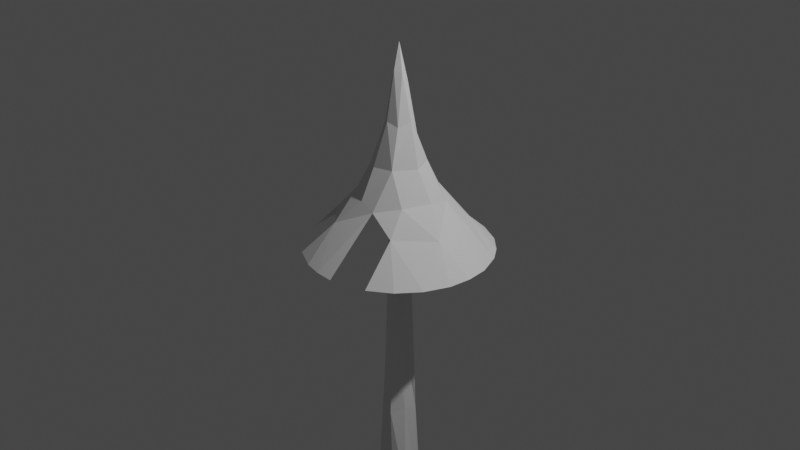 # Source: tree_attempt.blend  (saved by Blender 2.80.72; exported with 4.5.12 LTS)
import bpy
from mathutils import Matrix  # noqa: F401  (used for matrix-valued properties, if any)

bpy.ops.wm.read_factory_settings(use_empty=True)
scene = bpy.context.scene
scene.name = 'Scene'

# ---- collections
col_collection = bpy.data.collections.new('Collection'); scene.collection.children.link(col_collection)

# ---- world
world_world = bpy.data.worlds.new('World'); scene.world = world_world
world_world.use_nodes = True; world_world.node_tree.nodes.clear()
_N = world_world.node_tree.nodes; _L = world_world.node_tree.links
n0 = _N.new('ShaderNodeOutputWorld'); n0.name = 'World Output'; n0.location = (300, 300)
n1 = _N.new('ShaderNodeBackground'); n1.name = 'Background'; n1.location = (10, 300)
n1.inputs[0].default_value = (0.05088, 0.05088, 0.05088, 1.0)
_L.new(n1.outputs[0], n0.inputs[0])
n0.is_active_output = True
world_world.color = (0.05088, 0.05088, 0.05088)
world_world.use_sun_shadow = False
world_world.sun_shadow_jitter_overblur = 0.0

# ---- cameras
cam_camera = bpy.data.cameras.new('Camera')
cam_camera.clip_end = 100.0
cam_camera.ortho_scale = 7.314

# ---- lights
light_light = bpy.data.lights.new('Light', 'POINT')
light_light.transmission_factor = 0.0
light_light.cutoff_distance = 30.0
light_light.energy = 1000.0
light_light.shadow_buffer_clip_start = 1.001
light_light.shadow_soft_size = 0.1
light_light.shadow_maximum_resolution = 0.006
light_light.use_absolute_resolution = True

# ---- meshes
me_object = bpy.data.meshes.new('Object')
me_object.from_pydata([(-0.008516, 0.2261, -0.005977), (-0.1626, 0.2364, -0.009421), (-0.2613, 0.07357, 0.01272), (-0.1695, -0.1572, 0.005628), (-0.04392, -0.2457, 0.02459), (0.1143, -0.2, -0.03752), (0.2275, -0.1236, 0.04177), (0.2344, 0.03543, -0.0006962), (0.1385, 0.1894, -0.03654), (0.000664, 0.1754, 1.005), (-0.135, 0.2044, 1.008), (-0.1874, 0.03402, 1.007), (-0.1598, -0.09367, 1.001), (-0.07121, -0.1669, 0.9994), (0.07382, -0.1989, 1.014), (0.1563, -0.05971, 1.042), (0.1798, 0.07292, 1.028), (0.09441, 0.1539, 0.9914), (0.03001, 0.1357, 1.987), (-0.06714, 0.1449, 1.993), (-0.1664, 0.001893, 1.991), (-0.08394, -0.08978, 2.048), (-0.04471, -0.147, 1.979), (0.03463, -0.1348, 2.022), (0.08324, -0.0234, 1.99), (0.1497, 0.03069, 1.991), (0.09363, 0.1141, 1.996), (0.03927, 0.1376, 2.966), (-0.06976, 0.09459, 2.982), (-0.1432, 0.03434, 3.008), (-0.1026, -0.05772, 2.999), (-0.01498, -0.07975, 3.006), (0.0156, -0.1203, 3.045), (0.06705, -0.09357, 2.978), (0.1212, 0.03094, 3.018), (0.06861, 0.06966, 2.988), (-0.003937, 0.102, 4.007), (-0.02573, 0.07902, 4.014), (-0.09041, 0.04116, 4.017), (-0.0822, -0.04753, 4.0), (-0.07143, -0.1296, 3.966), (0.03192, -0.08844, 4.0), (0.0608, -0.02077, 4.049), (0.04936, -0.01542, 3.991), (0.01881, 0.1002, 3.971), (-0.02226, 0.005426, 4.972)], [], [(3, 2, 11, 12), (7, 6, 15, 16), (4, 3, 12, 13), (1, 0, 9, 10), (8, 7, 16, 17), (5, 4, 13, 14), (2, 1, 10, 11), (0, 8, 17, 9), (6, 5, 14, 15), (13, 12, 21, 22), (10, 9, 18, 19), (17, 16, 25, 26), (14, 13, 22, 23), (11, 10, 19, 20), (9, 17, 26, 18), (15, 14, 23, 24), (12, 11, 20, 21), (16, 15, 24, 25), (21, 20, 29, 30), (25, 24, 33, 34), (22, 21, 30, 31), (19, 18, 27, 28), (26, 25, 34, 35), (23, 22, 31, 32), (20, 19, 28, 29), (18, 26, 35, 27), (24, 23, 32, 33), (29, 28, 37, 38), (27, 35, 44, 36), (33, 32, 41, 42), (30, 29, 38, 39), (34, 33, 42, 43), (31, 30, 39, 40), (28, 27, 36, 37), (35, 34, 43, 44), (32, 31, 40, 41), (37, 36, 45), (44, 43, 45), (41, 40, 45), (38, 37, 45), (36, 44, 45), (42, 41, 45), (39, 38, 45), (43, 42, 45), (40, 39, 45)])
_uv = me_object.uv_layers.new(name='UVMap')
_uv.uv.foreach_set('vector', [0.0, 0.0, 0.0, 0.0, 0.0, 0.0, 0.0, 0.0, 0.0, 0.0, 0.0, 0.0, 0.0, 0.0, 0.0, 0.0, 0.0, 0.0, 0.0, 0.0, 0.0, 0.0, 0.0, 0.0, 0.0, 0.0, 0.0, 0.0, 0.0, 0.0, 0.0, 0.0, 0.0, 0.0, 0.0, 0.0, 0.0, 0.0, 0.0, 0.0, 0.0, 0.0, 0.0, 0.0, 0.0, 0.0, 0.0, 0.0, 0.0, 0.0, 0.0, 0.0, 0.0, 0.0, 0.0, 0.0, 0.0, 0.0, 0.0, 0.0, 0.0, 0.0, 0.0, 0.0, 0.0, 0.0, 0.0, 0.0, 0.0, 0.0, 0.0, 0.0, 0.0, 0.0, 0.0, 0.0, 0.0, 0.0, 0.0, 0.0, 0.0, 0.0, 0.0, 0.0, 0.0, 0.0, 0.0, 0.0, 0.0, 0.0, 0.0, 0.0, 0.0, 0.0, 0.0, 0.0, 0.0, 0.0, 0.0, 0.0, 0.0, 0.0, 0.0, 0.0, 0.0, 0.0, 0.0, 0.0, 0.0, 0.0, 0.0, 0.0, 0.0, 0.0, 0.0, 0.0, 0.0, 0.0, 0.0, 0.0, 0.0, 0.0, 0.0, 0.0, 0.0, 0.0, 0.0, 0.0, 0.0, 0.0, 0.0, 0.0, 0.0, 0.0, 0.0, 0.0, 0.0, 0.0, 0.0, 0.0, 0.0, 0.0, 0.0, 0.0, 0.0, 0.0, 0.0, 0.0, 0.0, 0.0, 0.0, 0.0, 0.0, 0.0, 0.0, 0.0, 0.0, 0.0, 0.0, 0.0, 0.0, 0.0, 0.0, 0.0, 0.0, 0.0, 0.0, 0.0, 0.0, 0.0, 0.0, 0.0, 0.0, 0.0, 0.0, 0.0, 0.0, 0.0, 0.0, 0.0, 0.0, 0.0, 0.0, 0.0, 0.0, 0.0, 0.0, 0.0, 0.0, 0.0, 0.0, 0.0, 0.0, 0.0, 0.0, 0.0, 0.0, 0.0, 0.0, 0.0, 0.0, 0.0, 0.0, 0.0, 0.0, 0.0, 0.0, 0.0, 0.0, 0.0, 0.0, 0.0, 0.0, 0.0, 0.0, 0.0, 0.0, 0.0, 0.0, 0.0, 0.0, 0.0, 0.0, 0.0, 0.0, 0.0, 0.0, 0.0, 0.0, 0.0, 0.0, 0.0, 0.0, 0.0, 0.0, 0.0, 0.0, 0.0, 0.0, 0.0, 0.0, 0.0, 0.0, 0.0, 0.0, 0.0, 0.0, 0.0, 0.0, 0.0, 0.0, 0.0, 0.0, 0.0, 0.0, 0.0, 0.0, 0.0, 0.0, 0.0, 0.0, 0.0, 0.0, 0.0, 0.0, 0.0, 0.0, 0.0, 0.0, 0.0, 0.0, 0.0, 0.0, 0.0, 0.0, 0.0, 0.0, 0.0, 0.0, 0.0, 0.0, 0.0, 0.0, 0.0, 0.0, 0.0, 0.0, 0.0, 0.0, 0.0, 0.0, 0.0, 0.0, 0.0, 0.0, 0.0, 0.0, 0.0, 0.0, 0.0, 0.0, 0.0, 0.0, 0.0, 0.0, 0.0, 0.0, 0.0, 0.0, 0.0, 0.0, 0.0, 0.0, 0.0, 0.0, 0.0, 0.0, 0.0, 0.0, 0.0, 0.0, 0.0, 0.0, 0.0, 0.0, 0.0, 0.0, 0.0, 0.0, 0.0, 0.0, 0.0, 0.0, 0.0, 0.0, 0.0, 0.0, 0.0, 0.0, 0.0, 0.0, 0.0])
me_object.use_remesh_preserve_volume = False
me_object.use_remesh_preserve_attributes = False
me_object.use_mirror_vertex_groups = False
me_object.update()
me_object_002 = bpy.data.meshes.new('Object.002')
me_object_002.from_pydata([(-0.6662, 0.136, 0.03752), (-0.6159, -0.2975, 0.02696), (-0.3031, -0.5962, 0.04934), (0.4078, -0.4995, 0.08013), (0.6802, -0.105, 0.02454), (0.4153, 0.546, 0.02391), (0.1265, 0.979, -0.3065), (0.1232, 0.4294, 0.3182), (-0.2243, 0.3863, 0.3182), (-0.4138, 0.1596, 0.3136), (-0.4341, -0.1011, 0.3134), (-0.2992, -0.3292, 0.3121), (-0.07141, -0.4394, 0.3124), (0.1156, -0.464, 0.2569), (0.3421, -0.2868, 0.3153), (0.4462, 0.01217, 0.3153), (0.4038, 0.257, 0.2586), (-0.05862, 0.2763, 0.6252), (-0.2789, -0.02441, 0.6257), (-0.2162, -0.1792, 0.6202), (-0.07774, -0.2698, 0.6235), (0.1502, -0.2365, 0.6424), (0.28, -0.00927, 0.635), (0.1749, 0.22, 0.6362), (-0.008473, 0.1765, 0.9553), (-0.1954, 0.1286, 0.7341), (-0.1058, -0.1412, 0.9525), (0.1404, 0.107, 0.9411), (-0.04754, 0.09981, 1.27), (-0.14, -0.05226, 1.046), (-0.02023, -0.1411, 1.08), (0.09903, -0.1101, 1.041), (0.143, 0.02268, 1.079), (-0.03283, 0.05809, 1.604), (-0.08061, -0.02254, 1.468), (0.002149, -0.06868, 1.586), (0.0669, -0.02296, 1.558), (0.06491, 0.05426, 1.467), (4.952e-07, 4.614e-07, 1.86), (-0.08022, 0.9918, -0.3002), (-0.2441, 0.9577, -0.3058), (-0.6399, 0.7547, -0.3042), (-0.8991, 0.4266, -0.2999), (-0.9838, 0.1597, -0.3004), (-0.9905, -0.08007, -0.3), (-0.9554, -0.2767, -0.3004), (-0.88, -0.4617, -0.3), (-0.566, -0.8203, -0.3004), (-0.3149, -0.9438, -0.3002), (-0.1197, -0.9865, -0.3), (0.08023, -0.9918, -0.3002), (0.4623, -0.8811, -0.3002), (0.6906, -0.719, -0.3), (0.8618, -0.4974, -0.3002), (0.9673, -0.2384, -0.3008), (0.9939, 2.836e-06, -0.2999), (0.9673, 0.2384, -0.3008), (0.8619, 0.4976, -0.2999), (0.7438, 0.6591, -0.3), (0.566, 0.8203, -0.3004), (0.3149, 0.9438, -0.3002)], [], [(40, 8, 41), (4, 15, 16), (2, 12, 13), (0, 10, 1), (3, 14, 4), (1, 11, 2), (16, 22, 23), (8, 25, 9), (12, 21, 13), (16, 23, 7), (7, 23, 17), (10, 18, 19), (7, 17, 8), (22, 27, 23), (20, 30, 21), (23, 27, 24), (23, 24, 17), (18, 26, 19), (21, 32, 22), (19, 26, 20), (24, 28, 25), (25, 34, 29), (27, 37, 24), (28, 33, 34), (30, 35, 31), (37, 33, 28), (31, 36, 32), (29, 35, 30), (34, 33, 38), (33, 37, 38), (36, 35, 38), (35, 34, 38), (37, 36, 38), (4, 55, 54), (16, 56, 4), (16, 57, 56), (5, 57, 16), (3, 52, 51), (6, 60, 5), (1, 44, 0), (1, 46, 45), (2, 11, 12), (41, 8, 9), (0, 41, 9), (5, 16, 7), (0, 9, 10), (3, 13, 14), (6, 5, 7), (40, 6, 7), (1, 10, 11), (40, 7, 8), (4, 14, 15), (11, 19, 20), (12, 11, 20), (8, 17, 25), (16, 15, 22), (12, 20, 21), (9, 25, 18), (10, 9, 18), (14, 13, 21), (14, 21, 22), (11, 10, 19), (15, 14, 22), (17, 24, 25), (22, 32, 27), (20, 26, 30), (18, 25, 29), (21, 30, 31), (18, 29, 26), (21, 31, 32), (25, 28, 34), (27, 32, 37), (24, 37, 28), (26, 29, 30), (31, 35, 36), (29, 34, 35), (32, 36, 37), (4, 56, 55), (2, 48, 47), (2, 49, 48), (2, 13, 49), (13, 50, 49), (41, 0, 42), (5, 58, 57), (0, 43, 42), (5, 59, 58), (0, 44, 43), (5, 60, 59), (1, 45, 44), (3, 53, 52), (40, 39, 6), (3, 4, 53), (4, 54, 53)])
_uv = me_object_002.uv_layers.new(name='UVMap')
_uv.uv.foreach_set('vector', [0.0, 0.0, 0.0, 0.0, 0.0, 0.0, 0.0, 0.0, 0.0, 0.0, 0.0, 0.0, 0.0, 0.0, 0.0, 0.0, 0.0, 0.0, 0.0, 0.0, 0.0, 0.0, 0.0, 0.0, 0.0, 0.0, 0.0, 0.0, 0.0, 0.0, 0.0, 0.0, 0.0, 0.0, 0.0, 0.0, 0.0, 0.0, 0.0, 0.0, 0.0, 0.0, 0.0, 0.0, 0.0, 0.0, 0.0, 0.0, 0.0, 0.0, 0.0, 0.0, 0.0, 0.0, 0.0, 0.0, 0.0, 0.0, 0.0, 0.0, 0.0, 0.0, 0.0, 0.0, 0.0, 0.0, 0.0, 0.0, 0.0, 0.0, 0.0, 0.0, 0.0, 0.0, 0.0, 0.0, 0.0, 0.0, 0.0, 0.0, 0.0, 0.0, 0.0, 0.0, 0.0, 0.0, 0.0, 0.0, 0.0, 0.0, 0.0, 0.0, 0.0, 0.0, 0.0, 0.0, 0.0, 0.0, 0.0, 0.0, 0.0, 0.0, 0.0, 0.0, 0.0, 0.0, 0.0, 0.0, 0.0, 0.0, 0.0, 0.0, 0.0, 0.0, 0.0, 0.0, 0.0, 0.0, 0.0, 0.0, 0.0, 0.0, 0.0, 0.0, 0.0, 0.0, 0.0, 0.0, 0.0, 0.0, 0.0, 0.0, 0.0, 0.0, 0.0, 0.0, 0.0, 0.0, 0.0, 0.0, 0.0, 0.0, 0.0, 0.0, 0.0, 0.0, 0.0, 0.0, 0.0, 0.0, 0.0, 0.0, 0.0, 0.0, 0.0, 0.0, 0.0, 0.0, 0.0, 0.0, 0.0, 0.0, 0.0, 0.0, 0.0, 0.0, 0.0, 0.0, 0.0, 0.0, 0.0, 0.0, 0.0, 0.0, 0.0, 0.0, 0.0, 0.0, 0.0, 0.0, 0.0, 0.0, 0.0, 0.0, 0.0, 0.0, 0.0, 0.0, 0.0, 0.0, 0.0, 0.0, 0.0, 0.0, 0.0, 0.0, 0.0, 0.0, 0.0, 0.0, 0.0, 0.0, 0.0, 0.0, 0.0, 0.0, 0.0, 0.0, 0.0, 0.0, 0.0, 0.0, 0.0, 0.0, 0.0, 0.0, 0.0, 0.0, 0.0, 0.0, 0.0, 0.0, 0.0, 0.0, 0.0, 0.0, 0.0, 0.0, 0.0, 0.0, 0.0, 0.0, 0.0, 0.0, 0.0, 0.0, 0.0, 0.0, 0.0, 0.0, 0.0, 0.0, 0.0, 0.0, 0.0, 0.0, 0.0, 0.0, 0.0, 0.0, 0.0, 0.0, 0.0, 0.0, 0.0, 0.0, 0.0, 0.0, 0.0, 0.0, 0.0, 0.0, 0.0, 0.0, 0.0, 0.0, 0.0, 0.0, 0.0, 0.0, 0.0, 0.0, 0.0, 0.0, 0.0, 0.0, 0.0, 0.0, 0.0, 0.0, 0.0, 0.0, 0.0, 0.0, 0.0, 0.0, 0.0, 0.0, 0.0, 0.0, 0.0, 0.0, 0.0, 0.0, 0.0, 0.0, 0.0, 0.0, 0.0, 0.0, 0.0, 0.0, 0.0, 0.0, 0.0, 0.0, 0.0, 0.0, 0.0, 0.0, 0.0, 0.0, 0.0, 0.0, 0.0, 0.0, 0.0, 0.0, 0.0, 0.0, 0.0, 0.0, 0.0, 0.0, 0.0, 0.0, 0.0, 0.0, 0.0, 0.0, 0.0, 0.0, 0.0, 0.0, 0.0, 0.0, 0.0, 0.0, 0.0, 0.0, 0.0, 0.0, 0.0, 0.0, 0.0, 0.0, 0.0, 0.0, 0.0, 0.0, 0.0, 0.0, 0.0, 0.0, 0.0, 0.0, 0.0, 0.0, 0.0, 0.0, 0.0, 0.0, 0.0, 0.0, 0.0, 0.0, 0.0, 0.0, 0.0, 0.0, 0.0, 0.0, 0.0, 0.0, 0.0, 0.0, 0.0, 0.0, 0.0, 0.0, 0.0, 0.0, 0.0, 0.0, 0.0, 0.0, 0.0, 0.0, 0.0, 0.0, 0.0, 0.0, 0.0, 0.0, 0.0, 0.0, 0.0, 0.0, 0.0, 0.0, 0.0, 0.0, 0.0, 0.0, 0.0, 0.0, 0.0, 0.0, 0.0, 0.0, 0.0, 0.0, 0.0, 0.0, 0.0, 0.0, 0.0, 0.0, 0.0, 0.0, 0.0, 0.0, 0.0, 0.0, 0.0, 0.0, 0.0, 0.0, 0.0, 0.0, 0.0, 0.0, 0.0, 0.0, 0.0, 0.0, 0.0, 0.0, 0.0, 0.0, 0.0, 0.0, 0.0, 0.0, 0.0, 0.0, 0.0, 0.0, 0.0, 0.0, 0.0, 0.0, 0.0, 0.0, 0.0, 0.0, 0.0, 0.0, 0.0, 0.0, 0.0, 0.0, 0.0, 0.0, 0.0, 0.0, 0.0, 0.0, 0.0, 0.0, 0.0, 0.0, 0.0, 0.0, 0.0, 0.0, 0.0, 0.0, 0.0, 0.0, 0.0, 0.0, 0.0, 0.0, 0.0, 0.0, 0.0, 0.0, 0.0, 0.0, 0.0, 0.0, 0.0, 0.0, 0.0, 0.0, 0.0, 0.0, 0.0, 0.0, 0.0, 0.0, 0.0, 0.0, 0.0, 0.0, 0.0, 0.0, 0.0, 0.0, 0.0, 0.0, 0.0, 0.0, 0.0, 0.0, 0.0, 0.0, 0.0, 0.0, 0.0, 0.0, 0.0, 0.0, 0.0, 0.0, 0.0, 0.0, 0.0, 0.0, 0.0, 0.0, 0.0, 0.0, 0.0, 0.0, 0.0, 0.0, 0.0, 0.0, 0.0, 0.0, 0.0, 0.0, 0.0, 0.0, 0.0, 0.0, 0.0, 0.0, 0.0, 0.0, 0.0, 0.0, 0.0, 0.0, 0.0, 0.0])
me_object_002.use_remesh_preserve_volume = False
me_object_002.use_remesh_preserve_attributes = False
me_object_002.use_mirror_vertex_groups = False
me_object_002.update()

# ---- objects
ob_light = bpy.data.objects.new('Light', light_light)
ob_camera = bpy.data.objects.new('Camera', cam_camera)
ob_treetrunk1 = bpy.data.objects.new('TreeTrunk1', me_object)
ob_object = bpy.data.objects.new('Object', me_object_002)

# ---- transforms, parenting, visibility, modifiers, constraints
ob_light.location = (4.076, 1.005, 5.904)
ob_light.rotation_euler = (0.6503, 0.05522, 1.866)
ob_light.lock_rotations_4d = False
ob_light.empty_display_type = 'ARROWS'
ob_light.color = (0.0, 0.0, 0.0, 0.0)
ob_light.lineart.crease_threshold = 0.0
ob_camera.location = (7.359, -6.926, 4.958)
ob_camera.rotation_euler = (1.109, 0.0, 0.8149)
ob_camera.lock_rotations_4d = False
ob_camera.empty_display_type = 'ARROWS'
ob_camera.color = (0.0, 0.0, 0.0, 0.0)
ob_camera.display_type = 'WIRE'
ob_camera.lineart.crease_threshold = 0.0
ob_treetrunk1.location = (0.0, 0.0, -3.271)
ob_treetrunk1.lineart.crease_threshold = 0.0
ob_object.location = (0.0, 0.0, 0.0)
ob_object.lineart.crease_threshold = 0.0

# ---- collection membership
col_collection.objects.link(ob_light)
col_collection.objects.link(ob_camera)
col_collection.objects.link(ob_treetrunk1)
col_collection.objects.link(ob_object)

# ---- scene / render settings (as saved in the file)
scene.camera = ob_camera
scene.frame_start = 1; scene.frame_end = 250; scene.frame_set(160)
scene.render.engine = 'BLENDER_EEVEE_NEXT'
scene.cycles.use_denoising = False
scene.cycles.samples = 128
scene.cycles.sampling_pattern = 'TABULATED_SOBOL'
scene.cycles.use_adaptive_sampling = False
scene.cycles.use_light_tree = False
scene.view_settings.view_transform = 'Filmic'
bpy.context.view_layer.update()

